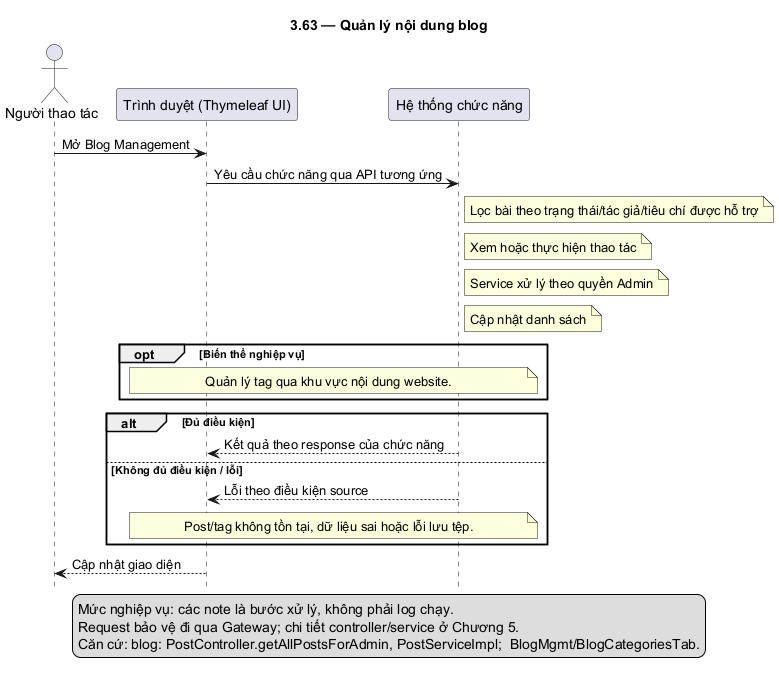

The diagram above was rendered by PlantUML. Its source (embedded in the PNG):
@startuml
skinparam defaultFontName DejaVu Sans
skinparam shadowing false
hide footbox
title 3.63 — Quản lý nội dung blog
actor "Người thao tác" as U
participant "Trình duyệt (Thymeleaf UI)" as F
participant "Hệ thống chức năng" as B
U -> F: Mở Blog Management
F -> B: Yêu cầu chức năng qua API tương ứng
note right of B: Lọc bài theo trạng thái/tác giả/tiêu chí được hỗ trợ
note right of B: Xem hoặc thực hiện thao tác
note right of B: Service xử lý theo quyền Admin
note right of B: Cập nhật danh sách
opt Biến thể nghiệp vụ
note over F,B: Quản lý tag qua khu vực nội dung website.
end
alt Đủ điều kiện
B --> F: Kết quả theo response của chức năng
else Không đủ điều kiện / lỗi
B --> F: Lỗi theo điều kiện source
note over F,B: Post/tag không tồn tại, dữ liệu sai hoặc lỗi lưu tệp.
end
F --> U: Cập nhật giao diện
legend bottom
Mức nghiệp vụ: các note là bước xử lý, không phải log chạy.
Request bảo vệ đi qua Gateway; chi tiết controller/service ở Chương 5.
Căn cứ: blog: PostController.getAllPostsForAdmin, PostServiceImpl;  BlogMgmt/BlogCategoriesTab.
endlegend
@enduml